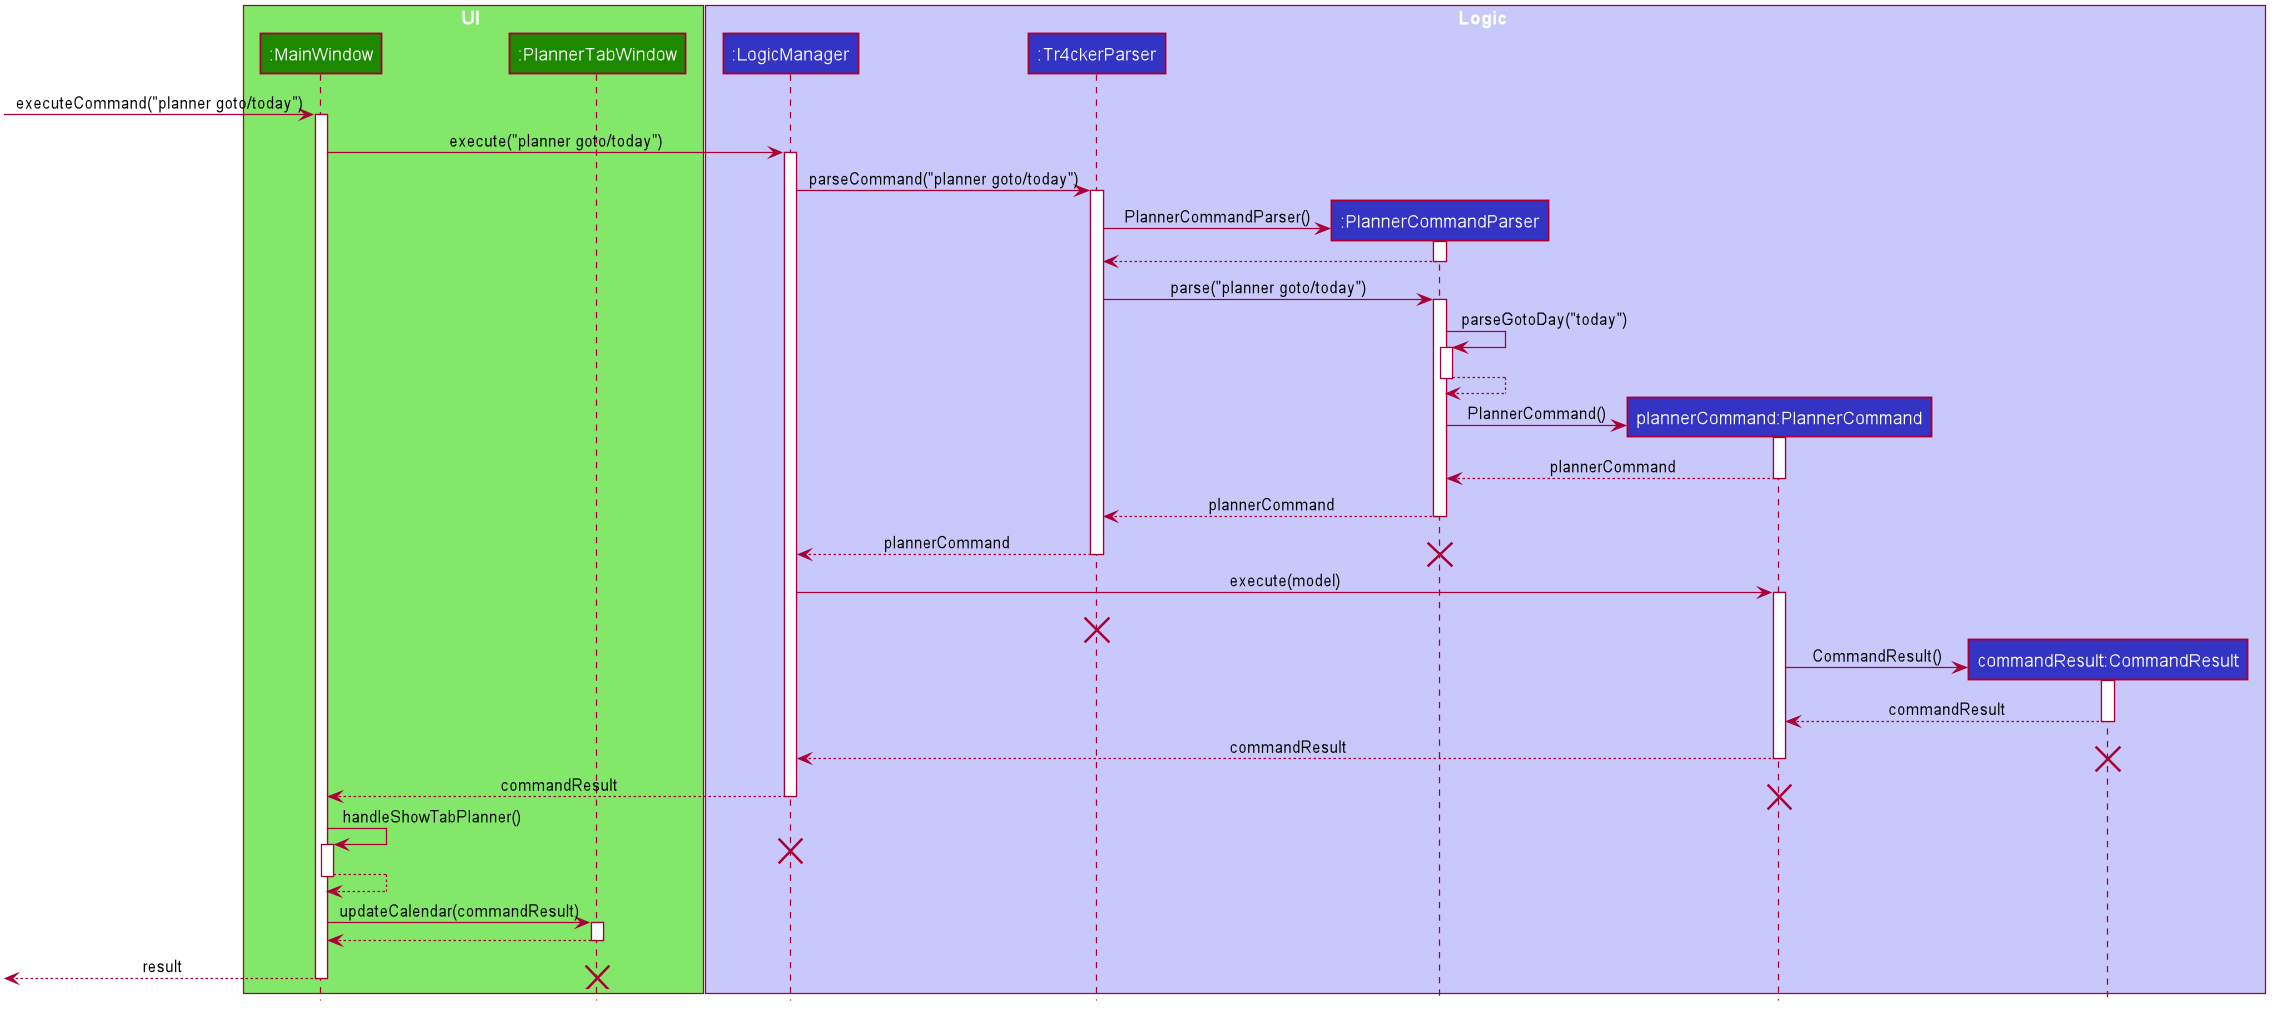

The diagram above was rendered by PlantUML. Its source (embedded in the PNG):
@startuml









skinparam BackgroundColor #FFFFFFF

skinparam Shadowing false

skinparam Class {
    FontColor #FFFFFF
    BorderThickness 1
    BorderColor #FFFFFF
    StereotypeFontColor #FFFFFF
    FontName Arial
}

skinparam Actor {
    BorderColor #000000
    Color #000000
    FontName Arial
}

skinparam Sequence {
    MessageAlign center
    BoxFontSize 15
    BoxPadding 0
    BoxFontColor #FFFFFF
    FontName Arial
}

skinparam Participant {
    FontColor #FFFFFFF
    Padding 20
}

skinparam MinClassWidth 50
skinparam ParticipantPadding 10
skinparam Shadowing false
skinparam DefaultTextAlignment center
skinparam packageStyle Rectangle

hide footbox
hide circle

box UI #83E769
participant ":MainWindow" as MainWindow #1D8900
participant ":PlannerTabWindow" as PlannerTabWindow #1D8900
end box

box Logic #C8C8FA
participant ":LogicManager" as LogicManager #3333C4
participant ":Tr4ckerParser" as Tr4ckerParser #3333C4
participant ":PlannerCommandParser" as PlannerCommandParser #3333C4
participant "plannerCommand:PlannerCommand" as PlannerCommand #3333C4
participant "commandResult:CommandResult" as CommandResult #3333C4
end box

[-> MainWindow : executeCommand("planner goto/today")
activate MainWindow

MainWindow -> LogicManager : execute("planner goto/today")
activate LogicManager

LogicManager -> Tr4ckerParser : parseCommand("planner goto/today")
activate Tr4ckerParser

create PlannerCommandParser
Tr4ckerParser -> PlannerCommandParser : PlannerCommandParser()
activate PlannerCommandParser

PlannerCommandParser --> Tr4ckerParser
deactivate PlannerCommandParser

Tr4ckerParser -> PlannerCommandParser : parse("planner goto/today")
activate PlannerCommandParser

PlannerCommandParser -> PlannerCommandParser : parseGotoDay("today")
activate PlannerCommandParser
PlannerCommandParser --> PlannerCommandParser
deactivate PlannerCommandParser

create PlannerCommand
PlannerCommandParser -> PlannerCommand : PlannerCommand()
activate PlannerCommand

PlannerCommand --> PlannerCommandParser : plannerCommand
deactivate PlannerCommand
PlannerCommandParser --> Tr4ckerParser : plannerCommand
deactivate PlannerCommandParser
Tr4ckerParser --> LogicManager : plannerCommand
deactivate Tr4ckerParser
destroy PlannerCommandParser

LogicManager -> PlannerCommand : execute(model)
activate PlannerCommand
destroy Tr4ckerParser

create CommandResult
PlannerCommand -> CommandResult : CommandResult()
activate CommandResult

CommandResult --> PlannerCommand : commandResult
deactivate CommandResult
PlannerCommand --> LogicManager : commandResult
deactivate PlannerCommand
destroy CommandResult
LogicManager --> MainWindow : commandResult
deactivate LogicManager
destroy PlannerCommand

MainWindow -> MainWindow : handleShowTabPlanner()
destroy LogicManager
activate MainWindow
MainWindow --> MainWindow
deactivate MainWindow

MainWindow -> PlannerTabWindow : updateCalendar(commandResult)
activate PlannerTabWindow
PlannerTabWindow --> MainWindow
deactivate PlannerTabWindow

[<-- MainWindow : result
deactivate MainWindow
destroy PlannerTabWindow
@enduml